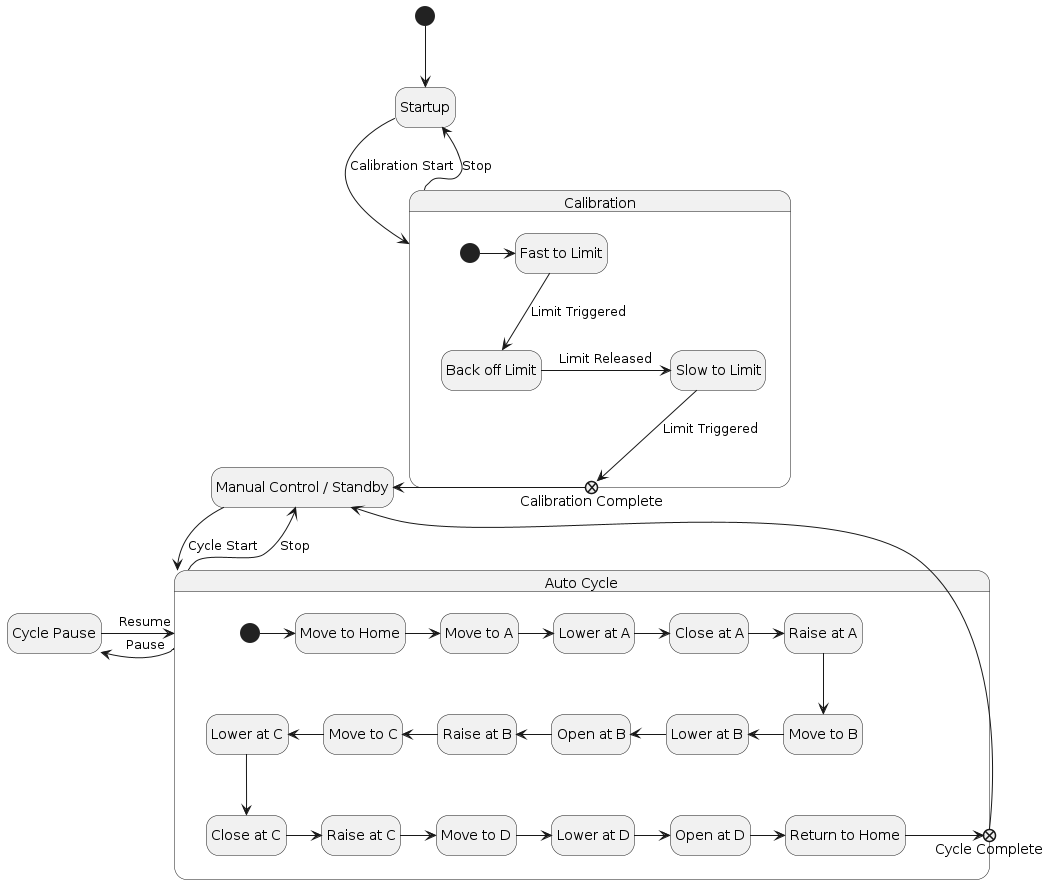

The diagram above was rendered by PlantUML. Its source (embedded in the PNG):
@startuml
hide empty description

' ### Primary States ###
state "Startup" as startup
state "Calibration" as calibration {
    state "Fast to Limit" as fast
    state "Back off Limit" as release
    state "Slow to Limit" as slow
    state "Calibration Complete" as calibration_complete <<exitPoint>>

    [*] -right-> fast
    fast -down-> release: Limit Triggered
    release -> slow: Limit Released 
    slow --> calibration_complete: Limit Triggered
}
state "Manual Control / Standby" as standby
state "Auto Cycle" as cycle {
    state "Move to Home" as cycle_start
    state "Move to A" as move_to_a
    state "Lower at A" as lower_at_a
    state "Close at A" as close_at_a
    state "Raise at A" as raise_at_a
    state "Move to B" as move_to_b
    state "Lower at B" as lower_at_b
    state "Open at B" as open_at_b
    state "Raise at B" as raise_at_b
    state "Move to C" as move_to_c
    state "Lower at C" as lower_at_c
    state "Close at C" as close_at_c
    state "Raise at C" as raise_at_c
    state "Move to D" as move_to_d
    state "Lower at D" as lower_at_d
    state "Open at D" as open_at_d
    state "Return to Home" as return_to_home
    state "Cycle Complete" as cycle_end <<exitPoint>>

    [*] -right-> cycle_start
    cycle_start-right-> move_to_a
    move_to_a  -right-> lower_at_a
    lower_at_a -right-> close_at_a
    close_at_a -right-> raise_at_a
    raise_at_a -down-> move_to_b
    move_to_b  -left-> lower_at_b
    lower_at_b -left-> open_at_b
    open_at_b  -left-> raise_at_b
    raise_at_b -left-> move_to_c
    move_to_c  -left-> lower_at_c
    lower_at_c -down-> close_at_c
    close_at_c -right-> raise_at_c
    raise_at_c -right-> move_to_d
    move_to_d  -right-> lower_at_d
    lower_at_d -right-> open_at_d
    open_at_d  -right-> return_to_home
    return_to_home -right-> cycle_end
}
state "Cycle Pause" as pause


' ### Primary State Flows ###
[*] -down-> startup
startup -down-> calibration: Calibration Start
calibration -up-> startup: Stop
calibration_complete -left-> standby
' standby -> standby: Stop
standby -down-> cycle: Cycle Start
cycle -up-> standby: Stop
cycle_end --> standby
cycle -left-> pause: Pause
pause -right-> cycle: Resume

@enduml